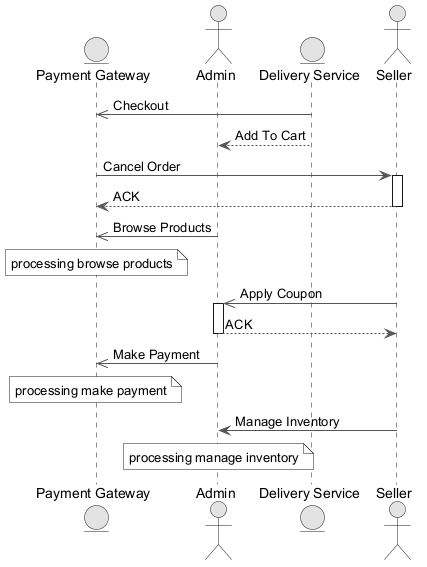

The diagram above was rendered by PlantUML. Its source (embedded in the PNG):
@startuml
skinparam monochrome true
skinparam ArrowColor #555555
entity "Payment Gateway" as PG
actor "Admin" as A
entity "Delivery Service" as DS
actor "Seller" as S
DS ->> PG : Checkout
DS --> A : Add To Cart
PG -> S : Cancel Order
activate S
S --> PG : ACK
deactivate S
A ->> PG : Browse Products
note over PG : processing browse products
S ->> A : Apply Coupon
activate A
A --> S : ACK
deactivate A
A ->> PG : Make Payment
note over PG : processing make payment
S -> A : Manage Inventory
note over A : processing manage inventory
@enduml